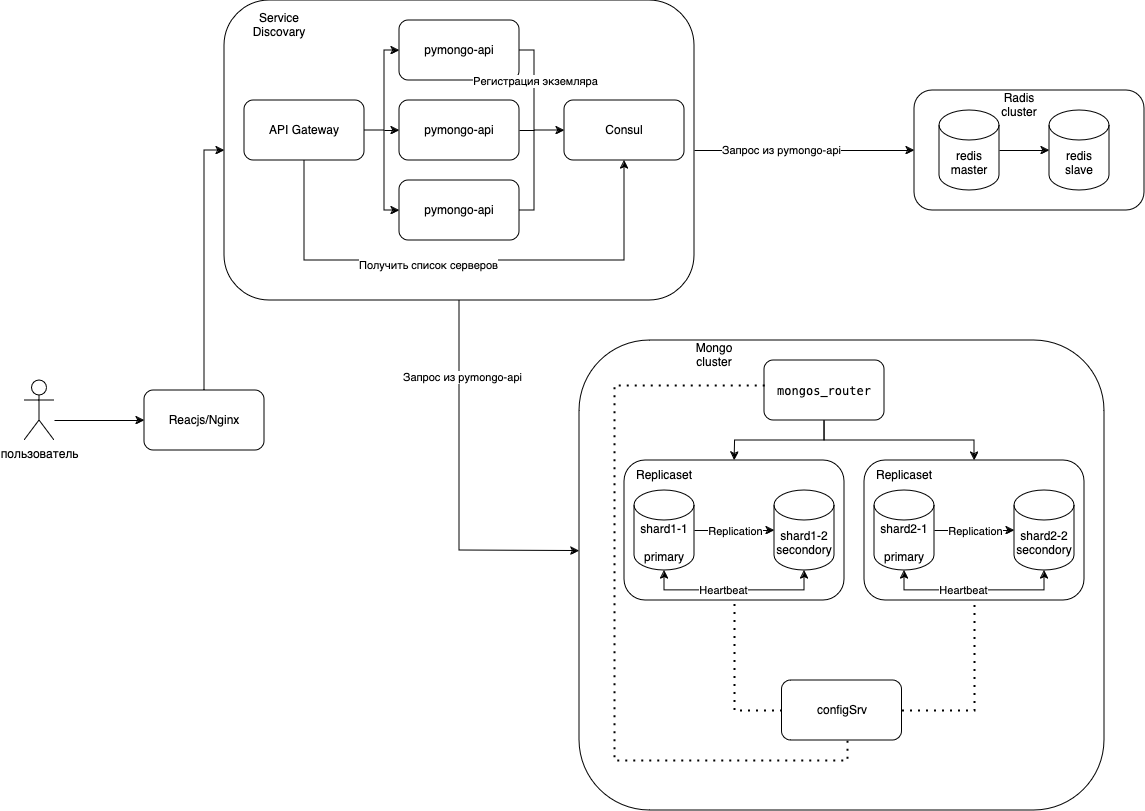

The diagram above was exported from draw.io. Its source (the exported page's mxGraphModel, read from the mxfile embedded in the PNG):
<mxGraphModel dx="954" dy="533" grid="1" gridSize="10" guides="1" tooltips="1" connect="1" arrows="1" fold="1" page="1" pageScale="1" pageWidth="1169" pageHeight="827" math="0" shadow="0">
  <root>
    <mxCell id="0" />
    <mxCell id="1" parent="0" />
    <mxCell id="9HoFgtjsyzgZGfBv5EiC-1" value="" style="rounded=1;whiteSpace=wrap;html=1;" parent="1" vertex="1">
      <mxGeometry x="230" y="10" width="470" height="300" as="geometry" />
    </mxCell>
    <mxCell id="-mVZxJJjseXewpM33mC4-63" value="" style="rounded=1;whiteSpace=wrap;html=1;" parent="1" vertex="1">
      <mxGeometry x="920" y="100" width="230" height="120" as="geometry" />
    </mxCell>
    <mxCell id="-mVZxJJjseXewpM33mC4-15" value="" style="rounded=1;whiteSpace=wrap;html=1;" parent="1" vertex="1">
      <mxGeometry x="585" y="350" width="525" height="470" as="geometry" />
    </mxCell>
    <mxCell id="-mVZxJJjseXewpM33mC4-28" value="" style="rounded=1;whiteSpace=wrap;html=1;" parent="1" vertex="1">
      <mxGeometry x="870" y="470" width="220" height="140" as="geometry" />
    </mxCell>
    <mxCell id="-mVZxJJjseXewpM33mC4-17" value="pymongo-api" style="rounded=1;whiteSpace=wrap;html=1;" parent="1" vertex="1">
      <mxGeometry x="405" y="30" width="120" height="60" as="geometry" />
    </mxCell>
    <mxCell id="-mVZxJJjseXewpM33mC4-18" style="edgeStyle=orthogonalEdgeStyle;rounded=0;orthogonalLoop=1;jettySize=auto;html=1;exitX=0.5;exitY=1;exitDx=0;exitDy=0;entryX=0.5;entryY=0;entryDx=0;entryDy=0;entryPerimeter=0;" parent="1" source="-mVZxJJjseXewpM33mC4-19" edge="1">
      <mxGeometry relative="1" as="geometry">
        <mxPoint x="740" y="470" as="targetPoint" />
      </mxGeometry>
    </mxCell>
    <mxCell id="-mVZxJJjseXewpM33mC4-19" value="&lt;pre class=&quot;code-block__code-wrapper&quot;&gt;&lt;code class=&quot;code-block__code bash&quot;&gt;mongos_router&lt;/code&gt;&lt;/pre&gt;" style="rounded=1;whiteSpace=wrap;html=1;" parent="1" vertex="1">
      <mxGeometry x="770" y="370" width="120" height="60" as="geometry" />
    </mxCell>
    <mxCell id="-mVZxJJjseXewpM33mC4-20" style="edgeStyle=orthogonalEdgeStyle;rounded=0;orthogonalLoop=1;jettySize=auto;html=1;exitX=0.5;exitY=1;exitDx=0;exitDy=0;entryX=0.5;entryY=0;entryDx=0;entryDy=0;" parent="1" source="-mVZxJJjseXewpM33mC4-19" target="-mVZxJJjseXewpM33mC4-28" edge="1">
      <mxGeometry relative="1" as="geometry">
        <mxPoint x="840" y="440" as="sourcePoint" />
        <mxPoint x="720" y="480" as="targetPoint" />
      </mxGeometry>
    </mxCell>
    <mxCell id="-mVZxJJjseXewpM33mC4-21" value="&lt;div&gt;shard2-1&lt;/div&gt;&lt;div&gt;&lt;br&gt;&lt;/div&gt;primary" style="shape=cylinder3;whiteSpace=wrap;html=1;boundedLbl=1;backgroundOutline=1;size=15;" parent="1" vertex="1">
      <mxGeometry x="880" y="500" width="60" height="80" as="geometry" />
    </mxCell>
    <mxCell id="-mVZxJJjseXewpM33mC4-22" value="" style="endArrow=classic;html=1;rounded=0;exitX=0.5;exitY=1;exitDx=0;exitDy=0;entryX=0;entryY=0.448;entryDx=0;entryDy=0;entryPerimeter=0;" parent="1" source="9HoFgtjsyzgZGfBv5EiC-1" target="-mVZxJJjseXewpM33mC4-15" edge="1">
      <mxGeometry width="50" height="50" relative="1" as="geometry">
        <mxPoint x="420" y="300" as="sourcePoint" />
        <mxPoint x="420" y="350" as="targetPoint" />
        <Array as="points">
          <mxPoint x="465" y="350" />
          <mxPoint x="465" y="560" />
        </Array>
      </mxGeometry>
    </mxCell>
    <mxCell id="9HoFgtjsyzgZGfBv5EiC-19" value="Запрос из pymongo-api " style="edgeLabel;html=1;align=center;verticalAlign=middle;resizable=0;points=[];" parent="-mVZxJJjseXewpM33mC4-22" connectable="0" vertex="1">
      <mxGeometry x="-0.5911" y="2" relative="1" as="geometry">
        <mxPoint as="offset" />
      </mxGeometry>
    </mxCell>
    <mxCell id="-mVZxJJjseXewpM33mC4-23" value="configSrv" style="rounded=1;whiteSpace=wrap;html=1;" parent="1" vertex="1">
      <mxGeometry x="787.5" y="690" width="120" height="60" as="geometry" />
    </mxCell>
    <mxCell id="-mVZxJJjseXewpM33mC4-24" value="" style="endArrow=none;dashed=1;html=1;dashPattern=1 3;strokeWidth=2;rounded=0;exitX=1;exitY=0.5;exitDx=0;exitDy=0;entryX=0.5;entryY=1;entryDx=0;entryDy=0;" parent="1" source="-mVZxJJjseXewpM33mC4-23" target="-mVZxJJjseXewpM33mC4-28" edge="1">
      <mxGeometry width="50" height="50" relative="1" as="geometry">
        <mxPoint x="780" y="510" as="sourcePoint" />
        <mxPoint x="870" y="560" as="targetPoint" />
        <Array as="points">
          <mxPoint x="980" y="720" />
        </Array>
      </mxGeometry>
    </mxCell>
    <mxCell id="-mVZxJJjseXewpM33mC4-26" value="" style="endArrow=none;dashed=1;html=1;dashPattern=1 3;strokeWidth=2;rounded=0;exitX=0.002;exitY=0.417;exitDx=0;exitDy=0;exitPerimeter=0;entryX=0.546;entryY=0.988;entryDx=0;entryDy=0;entryPerimeter=0;" parent="1" source="-mVZxJJjseXewpM33mC4-19" target="-mVZxJJjseXewpM33mC4-23" edge="1">
      <mxGeometry width="50" height="50" relative="1" as="geometry">
        <mxPoint x="780" y="510" as="sourcePoint" />
        <mxPoint x="848" y="751" as="targetPoint" />
        <Array as="points">
          <mxPoint x="620" y="395" />
          <mxPoint x="620" y="770" />
          <mxPoint x="853" y="770" />
        </Array>
      </mxGeometry>
    </mxCell>
    <mxCell id="-mVZxJJjseXewpM33mC4-27" value="Mongo cluster" style="text;html=1;align=center;verticalAlign=middle;whiteSpace=wrap;rounded=0;" parent="1" vertex="1">
      <mxGeometry x="690" y="350" width="60" height="30" as="geometry" />
    </mxCell>
    <mxCell id="-mVZxJJjseXewpM33mC4-29" value="&lt;div&gt;shard2-2&lt;/div&gt;&lt;div&gt;secondory&lt;br&gt;&lt;/div&gt;" style="shape=cylinder3;whiteSpace=wrap;html=1;boundedLbl=1;backgroundOutline=1;size=15;" parent="1" vertex="1">
      <mxGeometry x="1020" y="500" width="60" height="80" as="geometry" />
    </mxCell>
    <mxCell id="-mVZxJJjseXewpM33mC4-30" value="Replicaset" style="text;html=1;align=center;verticalAlign=middle;whiteSpace=wrap;rounded=0;" parent="1" vertex="1">
      <mxGeometry x="880" y="470" width="60" height="30" as="geometry" />
    </mxCell>
    <mxCell id="-mVZxJJjseXewpM33mC4-31" value="" style="endArrow=classic;startArrow=classic;html=1;rounded=0;entryX=0.5;entryY=1;entryDx=0;entryDy=0;entryPerimeter=0;exitX=0.5;exitY=1;exitDx=0;exitDy=0;exitPerimeter=0;" parent="1" source="-mVZxJJjseXewpM33mC4-21" target="-mVZxJJjseXewpM33mC4-29" edge="1">
      <mxGeometry width="50" height="50" relative="1" as="geometry">
        <mxPoint x="910" y="570" as="sourcePoint" />
        <mxPoint x="960" y="520" as="targetPoint" />
        <Array as="points">
          <mxPoint x="910" y="600" />
          <mxPoint x="980" y="600" />
          <mxPoint x="1050" y="600" />
        </Array>
      </mxGeometry>
    </mxCell>
    <mxCell id="-mVZxJJjseXewpM33mC4-33" value="&lt;div align=&quot;left&quot;&gt;Heartbeat&lt;br&gt;&lt;/div&gt;" style="edgeLabel;html=1;align=center;verticalAlign=middle;resizable=0;points=[];" parent="-mVZxJJjseXewpM33mC4-31" connectable="0" vertex="1">
      <mxGeometry x="-0.3548" y="1" relative="1" as="geometry">
        <mxPoint x="20" as="offset" />
      </mxGeometry>
    </mxCell>
    <mxCell id="-mVZxJJjseXewpM33mC4-32" value="" style="endArrow=classic;html=1;rounded=0;exitX=1;exitY=0.5;exitDx=0;exitDy=0;exitPerimeter=0;entryX=0;entryY=0.5;entryDx=0;entryDy=0;entryPerimeter=0;" parent="1" source="-mVZxJJjseXewpM33mC4-21" target="-mVZxJJjseXewpM33mC4-29" edge="1">
      <mxGeometry width="50" height="50" relative="1" as="geometry">
        <mxPoint x="910" y="570" as="sourcePoint" />
        <mxPoint x="960" y="520" as="targetPoint" />
      </mxGeometry>
    </mxCell>
    <mxCell id="-mVZxJJjseXewpM33mC4-34" value="Replication" style="edgeLabel;html=1;align=center;verticalAlign=middle;resizable=0;points=[];" parent="-mVZxJJjseXewpM33mC4-32" connectable="0" vertex="1">
      <mxGeometry x="-0.3091" y="-5" relative="1" as="geometry">
        <mxPoint x="12" y="-5" as="offset" />
      </mxGeometry>
    </mxCell>
    <mxCell id="-mVZxJJjseXewpM33mC4-35" value="" style="rounded=1;whiteSpace=wrap;html=1;" parent="1" vertex="1">
      <mxGeometry x="630" y="470" width="220" height="140" as="geometry" />
    </mxCell>
    <mxCell id="-mVZxJJjseXewpM33mC4-36" value="&lt;div&gt;shard1-1&lt;/div&gt;&lt;div&gt;&lt;br&gt;&lt;/div&gt;primary" style="shape=cylinder3;whiteSpace=wrap;html=1;boundedLbl=1;backgroundOutline=1;size=15;" parent="1" vertex="1">
      <mxGeometry x="640" y="500" width="60" height="80" as="geometry" />
    </mxCell>
    <mxCell id="-mVZxJJjseXewpM33mC4-37" value="&lt;div&gt;shard1-2&lt;/div&gt;&lt;div&gt;secondory&lt;br&gt;&lt;/div&gt;" style="shape=cylinder3;whiteSpace=wrap;html=1;boundedLbl=1;backgroundOutline=1;size=15;" parent="1" vertex="1">
      <mxGeometry x="780" y="500" width="60" height="80" as="geometry" />
    </mxCell>
    <mxCell id="-mVZxJJjseXewpM33mC4-38" value="Replicaset" style="text;html=1;align=center;verticalAlign=middle;whiteSpace=wrap;rounded=0;" parent="1" vertex="1">
      <mxGeometry x="640" y="470" width="60" height="30" as="geometry" />
    </mxCell>
    <mxCell id="-mVZxJJjseXewpM33mC4-39" value="" style="endArrow=classic;startArrow=classic;html=1;rounded=0;entryX=0.5;entryY=1;entryDx=0;entryDy=0;entryPerimeter=0;exitX=0.5;exitY=1;exitDx=0;exitDy=0;exitPerimeter=0;" parent="1" source="-mVZxJJjseXewpM33mC4-36" target="-mVZxJJjseXewpM33mC4-37" edge="1">
      <mxGeometry width="50" height="50" relative="1" as="geometry">
        <mxPoint x="670" y="570" as="sourcePoint" />
        <mxPoint x="720" y="520" as="targetPoint" />
        <Array as="points">
          <mxPoint x="670" y="600" />
          <mxPoint x="740" y="600" />
          <mxPoint x="810" y="600" />
        </Array>
      </mxGeometry>
    </mxCell>
    <mxCell id="-mVZxJJjseXewpM33mC4-40" value="&lt;div align=&quot;left&quot;&gt;Heartbeat&lt;br&gt;&lt;/div&gt;" style="edgeLabel;html=1;align=center;verticalAlign=middle;resizable=0;points=[];" parent="-mVZxJJjseXewpM33mC4-39" connectable="0" vertex="1">
      <mxGeometry x="-0.3548" y="1" relative="1" as="geometry">
        <mxPoint x="20" as="offset" />
      </mxGeometry>
    </mxCell>
    <mxCell id="-mVZxJJjseXewpM33mC4-41" value="" style="endArrow=classic;html=1;rounded=0;exitX=1;exitY=0.5;exitDx=0;exitDy=0;exitPerimeter=0;entryX=0;entryY=0.5;entryDx=0;entryDy=0;entryPerimeter=0;" parent="1" source="-mVZxJJjseXewpM33mC4-36" target="-mVZxJJjseXewpM33mC4-37" edge="1">
      <mxGeometry width="50" height="50" relative="1" as="geometry">
        <mxPoint x="670" y="570" as="sourcePoint" />
        <mxPoint x="720" y="520" as="targetPoint" />
      </mxGeometry>
    </mxCell>
    <mxCell id="-mVZxJJjseXewpM33mC4-42" value="Replication" style="edgeLabel;html=1;align=center;verticalAlign=middle;resizable=0;points=[];" parent="-mVZxJJjseXewpM33mC4-41" connectable="0" vertex="1">
      <mxGeometry x="-0.3091" y="-5" relative="1" as="geometry">
        <mxPoint x="12" y="-5" as="offset" />
      </mxGeometry>
    </mxCell>
    <mxCell id="-mVZxJJjseXewpM33mC4-45" value="" style="endArrow=none;dashed=1;html=1;dashPattern=1 3;strokeWidth=2;rounded=0;exitX=0;exitY=0.5;exitDx=0;exitDy=0;entryX=0.5;entryY=1;entryDx=0;entryDy=0;" parent="1" source="-mVZxJJjseXewpM33mC4-23" target="-mVZxJJjseXewpM33mC4-35" edge="1">
      <mxGeometry width="50" height="50" relative="1" as="geometry">
        <mxPoint x="870" y="570" as="sourcePoint" />
        <mxPoint x="920" y="520" as="targetPoint" />
        <Array as="points">
          <mxPoint x="740" y="720" />
        </Array>
      </mxGeometry>
    </mxCell>
    <mxCell id="-mVZxJJjseXewpM33mC4-47" value="&lt;div&gt;redis&lt;br&gt;&lt;/div&gt;master" style="shape=cylinder3;whiteSpace=wrap;html=1;boundedLbl=1;backgroundOutline=1;size=15;" parent="1" vertex="1">
      <mxGeometry x="945" y="120" width="60" height="80" as="geometry" />
    </mxCell>
    <mxCell id="-mVZxJJjseXewpM33mC4-48" value="&lt;div&gt;redis&lt;/div&gt;&lt;div&gt;slave&lt;br&gt;&lt;/div&gt;" style="shape=cylinder3;whiteSpace=wrap;html=1;boundedLbl=1;backgroundOutline=1;size=15;" parent="1" vertex="1">
      <mxGeometry x="1055" y="120" width="60" height="80" as="geometry" />
    </mxCell>
    <mxCell id="-mVZxJJjseXewpM33mC4-54" value="" style="endArrow=classic;html=1;rounded=0;exitX=1;exitY=0.5;exitDx=0;exitDy=0;exitPerimeter=0;entryX=0;entryY=0.5;entryDx=0;entryDy=0;entryPerimeter=0;" parent="1" source="-mVZxJJjseXewpM33mC4-47" target="-mVZxJJjseXewpM33mC4-48" edge="1">
      <mxGeometry width="50" height="50" relative="1" as="geometry">
        <mxPoint x="925" y="350" as="sourcePoint" />
        <mxPoint x="975" y="300" as="targetPoint" />
      </mxGeometry>
    </mxCell>
    <mxCell id="Yz9wHd5dA5g0g55WNVz--2" value="Radis cluster" style="text;html=1;align=center;verticalAlign=middle;whiteSpace=wrap;rounded=0;" parent="1" vertex="1">
      <mxGeometry x="995" y="100" width="60" height="30" as="geometry" />
    </mxCell>
    <mxCell id="9HoFgtjsyzgZGfBv5EiC-2" value="pymongo-api" style="rounded=1;whiteSpace=wrap;html=1;" parent="1" vertex="1">
      <mxGeometry x="405" y="110" width="120" height="60" as="geometry" />
    </mxCell>
    <mxCell id="9HoFgtjsyzgZGfBv5EiC-3" value="pymongo-api" style="rounded=1;whiteSpace=wrap;html=1;" parent="1" vertex="1">
      <mxGeometry x="405" y="190" width="120" height="60" as="geometry" />
    </mxCell>
    <mxCell id="9HoFgtjsyzgZGfBv5EiC-5" value="API Gateway" style="rounded=1;whiteSpace=wrap;html=1;" parent="1" vertex="1">
      <mxGeometry x="250" y="110" width="120" height="60" as="geometry" />
    </mxCell>
    <mxCell id="9HoFgtjsyzgZGfBv5EiC-6" value="Consul" style="rounded=1;whiteSpace=wrap;html=1;" parent="1" vertex="1">
      <mxGeometry x="570" y="110" width="120" height="60" as="geometry" />
    </mxCell>
    <mxCell id="9HoFgtjsyzgZGfBv5EiC-8" value="" style="endArrow=classic;html=1;rounded=0;entryX=0.5;entryY=1;entryDx=0;entryDy=0;exitX=0.5;exitY=1;exitDx=0;exitDy=0;" parent="1" source="9HoFgtjsyzgZGfBv5EiC-5" target="9HoFgtjsyzgZGfBv5EiC-6" edge="1">
      <mxGeometry width="50" height="50" relative="1" as="geometry">
        <mxPoint x="310" y="280" as="sourcePoint" />
        <mxPoint x="630" y="280" as="targetPoint" />
        <Array as="points">
          <mxPoint x="310" y="270" />
          <mxPoint x="630" y="270" />
        </Array>
      </mxGeometry>
    </mxCell>
    <mxCell id="9HoFgtjsyzgZGfBv5EiC-16" value="Получить список серверов" style="edgeLabel;html=1;align=center;verticalAlign=middle;resizable=0;points=[];" parent="9HoFgtjsyzgZGfBv5EiC-8" connectable="0" vertex="1">
      <mxGeometry x="-0.1404" y="-3" relative="1" as="geometry">
        <mxPoint y="1" as="offset" />
      </mxGeometry>
    </mxCell>
    <mxCell id="9HoFgtjsyzgZGfBv5EiC-9" value="" style="endArrow=classic;html=1;rounded=0;exitX=1;exitY=0.5;exitDx=0;exitDy=0;entryX=0;entryY=0.5;entryDx=0;entryDy=0;" parent="1" source="-mVZxJJjseXewpM33mC4-17" target="9HoFgtjsyzgZGfBv5EiC-6" edge="1">
      <mxGeometry width="50" height="50" relative="1" as="geometry">
        <mxPoint x="570" y="300" as="sourcePoint" />
        <mxPoint x="620" y="250" as="targetPoint" />
        <Array as="points">
          <mxPoint x="540" y="60" />
          <mxPoint x="540" y="140" />
        </Array>
      </mxGeometry>
    </mxCell>
    <mxCell id="9HoFgtjsyzgZGfBv5EiC-18" value="Регистрация экземляра" style="edgeLabel;html=1;align=center;verticalAlign=middle;resizable=0;points=[];" parent="9HoFgtjsyzgZGfBv5EiC-9" connectable="0" vertex="1">
      <mxGeometry x="-0.2773" relative="1" as="geometry">
        <mxPoint as="offset" />
      </mxGeometry>
    </mxCell>
    <mxCell id="9HoFgtjsyzgZGfBv5EiC-10" value="" style="endArrow=none;html=1;rounded=0;exitX=1;exitY=0.5;exitDx=0;exitDy=0;" parent="1" source="9HoFgtjsyzgZGfBv5EiC-2" edge="1">
      <mxGeometry width="50" height="50" relative="1" as="geometry">
        <mxPoint x="570" y="300" as="sourcePoint" />
        <mxPoint x="540" y="140" as="targetPoint" />
      </mxGeometry>
    </mxCell>
    <mxCell id="9HoFgtjsyzgZGfBv5EiC-12" value="" style="endArrow=none;html=1;rounded=0;exitX=1;exitY=0.5;exitDx=0;exitDy=0;" parent="1" source="9HoFgtjsyzgZGfBv5EiC-3" edge="1">
      <mxGeometry width="50" height="50" relative="1" as="geometry">
        <mxPoint x="580" y="270" as="sourcePoint" />
        <mxPoint x="540" y="140" as="targetPoint" />
        <Array as="points">
          <mxPoint x="540" y="220" />
        </Array>
      </mxGeometry>
    </mxCell>
    <mxCell id="9HoFgtjsyzgZGfBv5EiC-13" value="" style="endArrow=classic;html=1;rounded=0;entryX=0;entryY=0.5;entryDx=0;entryDy=0;exitX=1;exitY=0.5;exitDx=0;exitDy=0;" parent="1" source="9HoFgtjsyzgZGfBv5EiC-5" target="-mVZxJJjseXewpM33mC4-17" edge="1">
      <mxGeometry width="50" height="50" relative="1" as="geometry">
        <mxPoint x="530" y="300" as="sourcePoint" />
        <mxPoint x="580" y="250" as="targetPoint" />
        <Array as="points">
          <mxPoint x="390" y="140" />
          <mxPoint x="390" y="60" />
        </Array>
      </mxGeometry>
    </mxCell>
    <mxCell id="9HoFgtjsyzgZGfBv5EiC-14" value="" style="endArrow=classic;html=1;rounded=0;entryX=0;entryY=0.5;entryDx=0;entryDy=0;" parent="1" target="9HoFgtjsyzgZGfBv5EiC-2" edge="1">
      <mxGeometry width="50" height="50" relative="1" as="geometry">
        <mxPoint x="390" y="140" as="sourcePoint" />
        <mxPoint x="540" y="150" as="targetPoint" />
      </mxGeometry>
    </mxCell>
    <mxCell id="9HoFgtjsyzgZGfBv5EiC-15" value="" style="endArrow=classic;html=1;rounded=0;entryX=0;entryY=0.5;entryDx=0;entryDy=0;" parent="1" target="9HoFgtjsyzgZGfBv5EiC-3" edge="1">
      <mxGeometry width="50" height="50" relative="1" as="geometry">
        <mxPoint x="390" y="140" as="sourcePoint" />
        <mxPoint x="540" y="150" as="targetPoint" />
        <Array as="points">
          <mxPoint x="390" y="220" />
        </Array>
      </mxGeometry>
    </mxCell>
    <mxCell id="9HoFgtjsyzgZGfBv5EiC-20" value="" style="endArrow=classic;html=1;rounded=0;exitX=1;exitY=0.5;exitDx=0;exitDy=0;entryX=0;entryY=0.5;entryDx=0;entryDy=0;" parent="1" source="9HoFgtjsyzgZGfBv5EiC-1" target="-mVZxJJjseXewpM33mC4-63" edge="1">
      <mxGeometry width="50" height="50" relative="1" as="geometry">
        <mxPoint x="700" y="240" as="sourcePoint" />
        <mxPoint x="700" y="160" as="targetPoint" />
      </mxGeometry>
    </mxCell>
    <mxCell id="9HoFgtjsyzgZGfBv5EiC-21" value="Запрос из pymongo-api" style="edgeLabel;html=1;align=center;verticalAlign=middle;resizable=0;points=[];" parent="9HoFgtjsyzgZGfBv5EiC-20" connectable="0" vertex="1">
      <mxGeometry x="-0.2154" y="1" relative="1" as="geometry">
        <mxPoint as="offset" />
      </mxGeometry>
    </mxCell>
    <mxCell id="9HoFgtjsyzgZGfBv5EiC-22" value="Service Discovary" style="text;html=1;align=center;verticalAlign=middle;whiteSpace=wrap;rounded=0;" parent="1" vertex="1">
      <mxGeometry x="255" y="20" width="60" height="30" as="geometry" />
    </mxCell>
    <mxCell id="9HoFgtjsyzgZGfBv5EiC-23" value="Reacjs/Nginx" style="rounded=1;whiteSpace=wrap;html=1;" parent="1" vertex="1">
      <mxGeometry x="150" y="400" width="120" height="60" as="geometry" />
    </mxCell>
    <mxCell id="9HoFgtjsyzgZGfBv5EiC-24" value="" style="endArrow=classic;html=1;rounded=0;exitX=0.5;exitY=0;exitDx=0;exitDy=0;entryX=0;entryY=0.5;entryDx=0;entryDy=0;" parent="1" source="9HoFgtjsyzgZGfBv5EiC-23" target="9HoFgtjsyzgZGfBv5EiC-1" edge="1">
      <mxGeometry width="50" height="50" relative="1" as="geometry">
        <mxPoint x="530" y="370" as="sourcePoint" />
        <mxPoint x="580" y="320" as="targetPoint" />
        <Array as="points">
          <mxPoint x="210" y="160" />
        </Array>
      </mxGeometry>
    </mxCell>
    <mxCell id="9HoFgtjsyzgZGfBv5EiC-25" value="пользователь" style="shape=umlActor;verticalLabelPosition=bottom;verticalAlign=top;html=1;outlineConnect=0;" parent="1" vertex="1">
      <mxGeometry x="30" y="390" width="30" height="60" as="geometry" />
    </mxCell>
    <mxCell id="9HoFgtjsyzgZGfBv5EiC-26" value="" style="endArrow=classic;html=1;rounded=0;entryX=0;entryY=0.5;entryDx=0;entryDy=0;" parent="1" target="9HoFgtjsyzgZGfBv5EiC-23" edge="1">
      <mxGeometry width="50" height="50" relative="1" as="geometry">
        <mxPoint x="60" y="430" as="sourcePoint" />
        <mxPoint x="300" y="360" as="targetPoint" />
      </mxGeometry>
    </mxCell>
  </root>
</mxGraphModel>